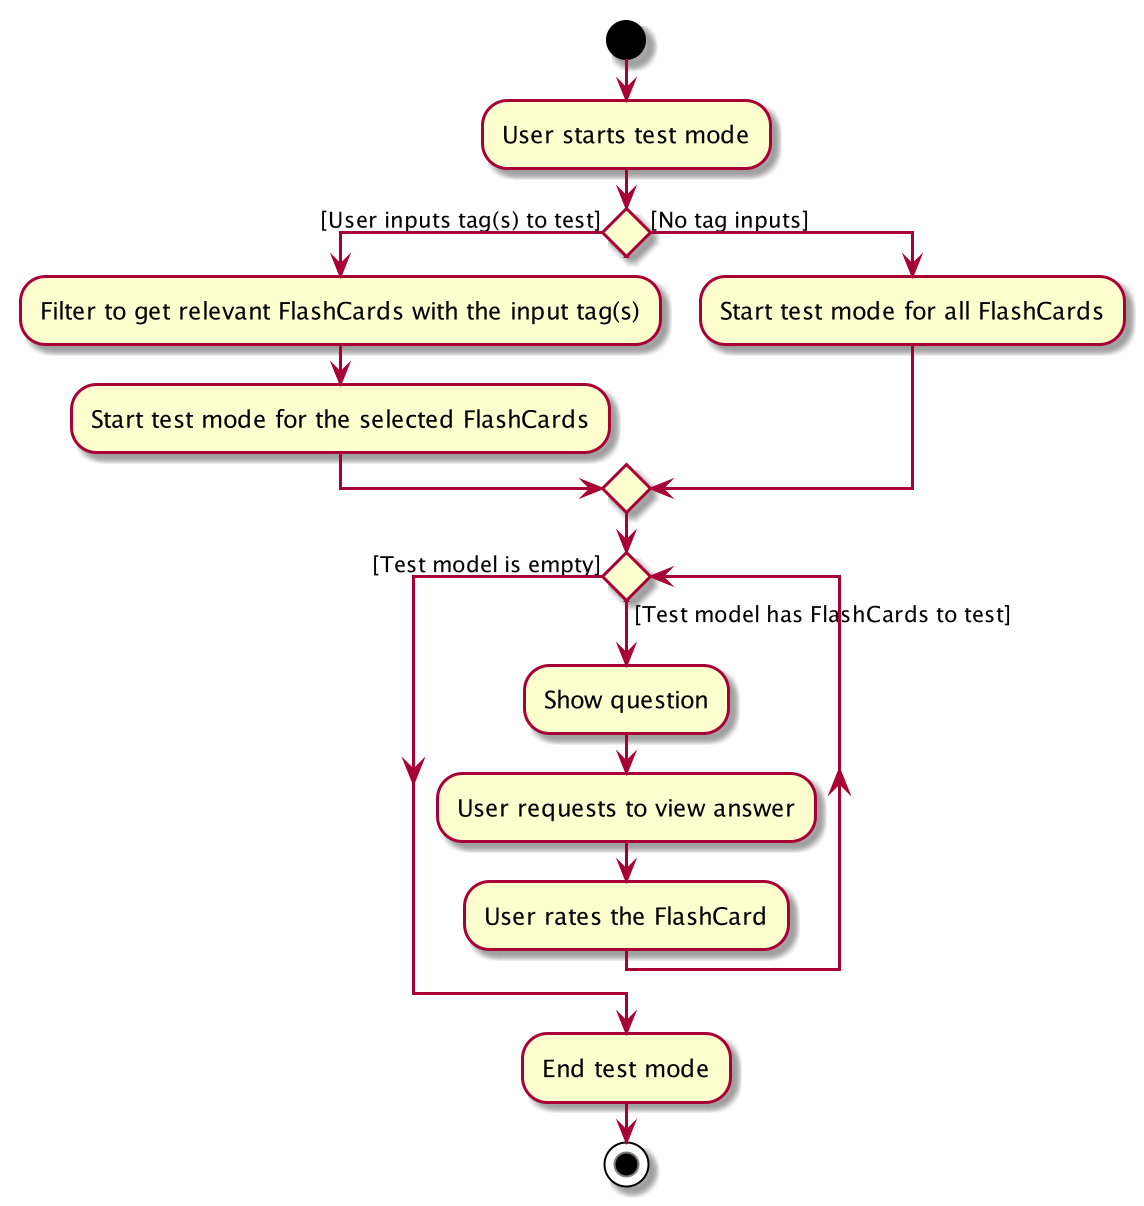

The diagram above was rendered by PlantUML. Its source (embedded in the PNG):
@startuml
start
:User starts test mode;


if () then ([User inputs tag(s) to test])
    :Filter to get relevant FlashCards with the input tag(s);
    :Start test mode for the selected FlashCards;
else ([No tag inputs])
  :Start test mode for all FlashCards;
endif
while () is ([Test model has FlashCards to test])
    :Show question;
    :User requests to view answer;
    :User rates the FlashCard;
endwhile ([Test model is empty])
:End test mode;
stop
@enduml